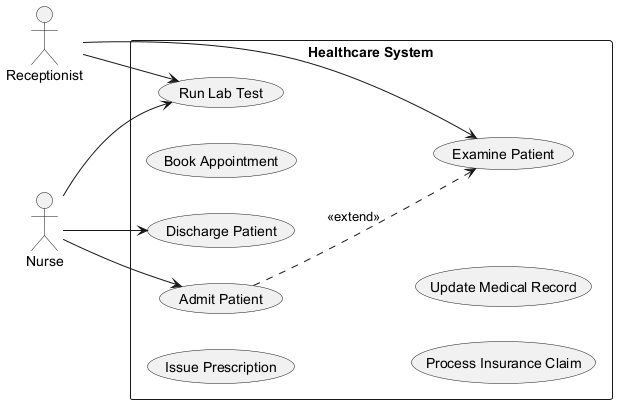

The diagram above was rendered by PlantUML. Its source (embedded in the PNG):
@startuml
skinparam backgroundColor #FFFFFF
skinparam classBackgroundColor #F1F8E9
skinparam classBorderColor #33691E
left to right direction
actor "Receptionist" as R
actor "Nurse" as N
rectangle "Healthcare System" {
  usecase "Admit Patient" as UC_AdmitPatient
  usecase "Issue Prescription" as UC_IssuePrescription
  usecase "Book Appointment" as UC_BookAppointment
  usecase "Run Lab Test" as UC_RunLabTest
  usecase "Process Insurance Claim" as UC_ProcessInsuranceClaim
  usecase "Discharge Patient" as UC_DischargePatient
  usecase "Examine Patient" as UC_ExaminePatient
  usecase "Update Medical Record" as UC_UpdateMedicalRecord
}
R --> UC_ExaminePatient
R --> UC_RunLabTest
N --> UC_DischargePatient
N --> UC_RunLabTest
N --> UC_AdmitPatient
UC_AdmitPatient ..> UC_ExaminePatient : <<extend>>
@enduml